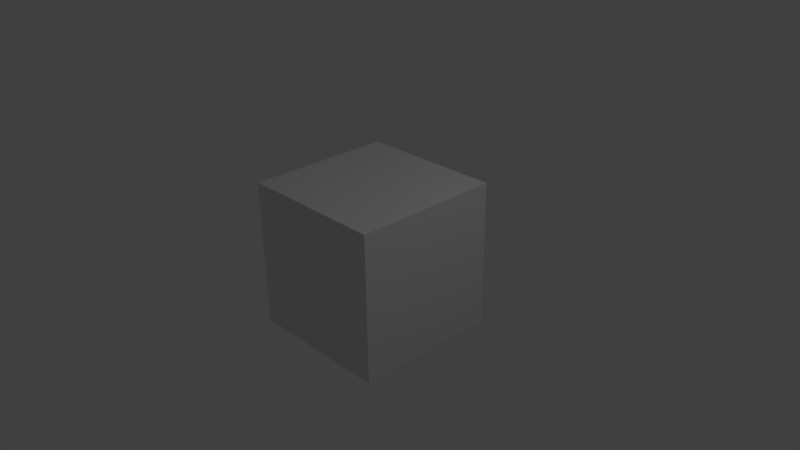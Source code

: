 # Source: laster.blend  (saved by Blender 2.70.0; exported with 4.5.12 LTS)
import bpy
from mathutils import Matrix  # noqa: F401  (used for matrix-valued properties, if any)

bpy.ops.wm.read_factory_settings(use_empty=True)
scene = bpy.context.scene
scene.name = 'Scene'

# ---- collections
col_collection_1 = bpy.data.collections.new('Collection 1'); scene.collection.children.link(col_collection_1)

# ---- materials (node trees are filled in below, after node groups)
mat_material = bpy.data.materials.new('Material')
mat_material.alpha_threshold = 0.0
mat_material.use_transparent_shadow = False
mat_material.roughness = 0.5
mat_material.line_color = (0.0, 0.0, 0.0, 1.0)

# ---- material node trees

# ---- world
world_world = bpy.data.worlds.new('World'); scene.world = world_world
world_world.color = (0.05088, 0.05088, 0.05088)
world_world.use_sun_shadow = False
world_world.sun_shadow_jitter_overblur = 0.0
world_world.cycles.sampling_method = 'MANUAL'
world_world.cycles.sample_map_resolution = 256

# ---- cameras
cam_camera = bpy.data.cameras.new('Camera')
cam_camera.clip_end = 100.0
cam_camera.lens = 35.0
cam_camera.sensor_width = 32.0
cam_camera.sensor_height = 18.0
cam_camera.ortho_scale = 7.314
cam_camera.dof.focus_distance = 0.0
cam_camera.dof.aperture_fstop = 128.0

# ---- lights
light_lamp = bpy.data.lights.new('Lamp', 'POINT')
light_lamp.transmission_factor = 0.0
light_lamp.cutoff_distance = 30.0
light_lamp.energy = 100.0
light_lamp.shadow_buffer_clip_start = 1.001
light_lamp.shadow_soft_size = 0.1
light_lamp.shadow_maximum_resolution = 0.006
light_lamp.use_absolute_resolution = True
light_lamp.cycles.use_multiple_importance_sampling = False

# ---- meshes
me_cube = bpy.data.meshes.new('Cube')
me_cube.from_pydata([(1.0, 1.0, -1.0), (1.0, -1.0, -1.0), (-1.0, -1.0, -1.0), (-1.0, 1.0, -1.0), (1.0, 1.0, 1.0), (1.0, -1.0, 1.0), (-1.0, -1.0, 1.0), (-1.0, 1.0, 1.0)], [], [(0, 1, 2, 3), (4, 7, 6, 5), (0, 4, 5, 1), (1, 5, 6, 2), (2, 6, 7, 3), (4, 0, 3, 7)])
me_cube.materials.append(mat_material)
me_cube.use_remesh_preserve_volume = False
me_cube.use_remesh_preserve_attributes = False
me_cube.use_mirror_vertex_groups = False
me_cube.update()

# ---- objects
ob_cube = bpy.data.objects.new('Cube', me_cube)
ob_lamp = bpy.data.objects.new('Lamp', light_lamp)
ob_camera = bpy.data.objects.new('Camera', cam_camera)

# ---- transforms, parenting, visibility, modifiers, constraints
ob_cube.location = (0.0, 0.0, 0.0)
ob_cube.lock_rotations_4d = False
ob_cube.empty_display_type = 'ARROWS'
ob_cube.lineart.crease_threshold = 0.0
ob_lamp.location = (4.076, 1.005, 5.904)
ob_lamp.rotation_euler = (0.6503, 0.05522, 1.866)
ob_lamp.lock_rotations_4d = False
ob_lamp.empty_display_type = 'ARROWS'
ob_lamp.color = (0.0, 0.0, 0.0, 0.0)
ob_lamp.lineart.crease_threshold = 0.0
ob_camera.location = (7.481, -6.508, 5.344)
ob_camera.rotation_euler = (1.109, 0.01082, 0.8149)
ob_camera.lock_rotations_4d = False
ob_camera.empty_display_type = 'ARROWS'
ob_camera.color = (0.0, 0.0, 0.0, 0.0)
ob_camera.display_type = 'WIRE'
ob_camera.lineart.crease_threshold = 0.0

# ---- collection membership
col_collection_1.objects.link(ob_cube)
col_collection_1.objects.link(ob_lamp)
col_collection_1.objects.link(ob_camera)

# ---- scene / render settings (as saved in the file)
scene.camera = ob_camera
scene.frame_start = 1; scene.frame_end = 250; scene.frame_set(1)
scene.render.engine = 'BLENDER_EEVEE_NEXT'
scene.render.resolution_percentage = 50
scene.render.dither_intensity = 0.0
scene.cycles.use_denoising = False
scene.cycles.samples = 10
scene.cycles.sampling_pattern = 'TABULATED_SOBOL'
scene.cycles.light_sampling_threshold = 0.0
scene.cycles.use_adaptive_sampling = False
scene.cycles.use_light_tree = False
scene.cycles.blur_glossy = 0.0
scene.cycles.volume_bounces = 1
scene.cycles.pixel_filter_type = 'GAUSSIAN'
scene.cycles.sample_clamp_indirect = 0.0
scene.view_settings.view_transform = 'Standard'
bpy.context.view_layer.update()
